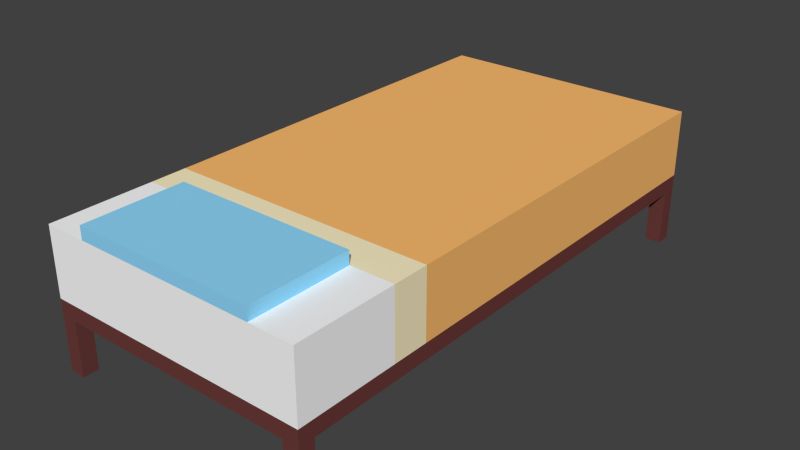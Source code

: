 # Source: bed.blend  (saved by Blender 2.75.0; exported with 4.5.12 LTS)
import bpy
from mathutils import Matrix  # noqa: F401  (used for matrix-valued properties, if any)

bpy.ops.wm.read_factory_settings(use_empty=True)
scene = bpy.context.scene
scene.name = 'Scene'

# ---- collections
col_collection_1 = bpy.data.collections.new('Collection 1'); scene.collection.children.link(col_collection_1)

# ---- materials (node trees are filled in below, after node groups)
mat_pillow = bpy.data.materials.new('Pillow')
mat_pillow.alpha_threshold = 0.0
mat_pillow.use_transparent_shadow = False
mat_pillow.diffuse_color = (0.2874, 0.7084, 1.0, 1.0)
mat_pillow.roughness = 0.5
mat_pillow.specular_intensity = 0.0
mat_sheet = bpy.data.materials.new('Sheet')
mat_sheet.alpha_threshold = 0.0
mat_sheet.use_transparent_shadow = False
mat_sheet.diffuse_color = (1.0, 1.0, 1.0, 1.0)
mat_sheet.roughness = 0.5
mat_sheet.specular_intensity = 0.0
mat_kakemono = bpy.data.materials.new('Kakemono')
mat_kakemono.alpha_threshold = 0.0
mat_kakemono.use_transparent_shadow = False
mat_kakemono.diffuse_color = (1.0, 0.5149, 0.162, 1.0)
mat_kakemono.roughness = 0.5
mat_kakemono.specular_intensity = 0.0
mat_kakemono_eri = bpy.data.materials.new('Kakemono-eri')
mat_kakemono_eri.alpha_threshold = 0.0
mat_kakemono_eri.use_transparent_shadow = False
mat_kakemono_eri.diffuse_color = (1.0, 0.8879, 0.5776, 1.0)
mat_kakemono_eri.roughness = 0.5
mat_kakemono_eri.specular_intensity = 0.0
mat_leg = bpy.data.materials.new('Leg')
mat_leg.alpha_threshold = 0.0
mat_leg.use_transparent_shadow = False
mat_leg.diffuse_color = (0.1523, 0.04624, 0.04223, 1.0)
mat_leg.roughness = 0.5
mat_leg.specular_intensity = 0.0

# ---- material node trees

# ---- world
world_world = bpy.data.worlds.new('World'); scene.world = world_world
world_world.color = (0.05088, 0.05088, 0.05088)
world_world.use_sun_shadow = False
world_world.sun_shadow_jitter_overblur = 0.0
world_world.cycles.sampling_method = 'MANUAL'
world_world.cycles.sample_map_resolution = 256

# ---- meshes
me_003 = bpy.data.meshes.new('立方体.003')
me_003.from_pydata([(-0.35, -0.195, -0.025), (-0.35, -0.195, 0.025), (-0.35, 0.195, -0.025), (-0.35, 0.195, 0.025), (0.35, -0.195, -0.025), (0.35, -0.195, 0.025), (0.35, 0.195, -0.025), (0.35, 0.195, 0.025)], [], [(1, 3, 2, 0), (3, 7, 6, 2), (7, 5, 4, 6), (5, 1, 0, 4), (0, 2, 6, 4), (5, 7, 3, 1)])
me_003.materials.append(mat_pillow)
me_003.use_remesh_preserve_volume = False
me_003.use_remesh_preserve_attributes = False
me_003.use_mirror_vertex_groups = False
me_003.update()
me_001 = bpy.data.meshes.new('立方体.001')
me_001.from_pydata([(-0.515, -1.03, -0.13), (-0.515, -1.03, 0.13), (-0.515, 1.03, -0.13), (-0.515, 1.03, 0.13), (0.515, -1.03, -0.13), (0.515, -1.03, 0.13), (0.515, 1.03, -0.13), (0.515, 1.03, 0.13), (-0.515, -0.64, 0.13), (-0.515, -0.5, 0.13), (-0.515, -0.5, -0.13), (-0.515, -0.64, -0.13), (0.515, -0.5, 0.13), (0.515, -0.64, 0.13), (0.515, -0.64, -0.13), (0.515, -0.5, -0.13)], [], [(9, 3, 2, 10), (3, 7, 6, 2), (13, 5, 4, 14), (5, 1, 0, 4), (10, 2, 6, 15), (12, 7, 3, 9), (5, 13, 8, 1), (13, 12, 9, 8), (0, 11, 14, 4), (11, 10, 15, 14), (7, 12, 15, 6), (12, 13, 14, 15), (1, 8, 11, 0), (8, 9, 10, 11)])
me_001.polygons.foreach_set('material_index', [1, 1, 0, 0, 0, 1, 0, 2, 0, 0, 1, 2, 0, 2])
me_001.materials.append(mat_sheet)
me_001.materials.append(mat_kakemono)
me_001.materials.append(mat_kakemono_eri)
me_001.use_remesh_preserve_volume = False
me_001.use_remesh_preserve_attributes = False
me_001.use_mirror_vertex_groups = False
me_001.update()
me_x = bpy.data.meshes.new('立方体')
me_x.from_pydata([(-0.515, -1.03, 0.03628), (-0.515, 1.03, 0.03628), (-0.515, 1.03, -0.2337), (-0.515, 0.97, -0.2337), (-0.515, 0.97, -0.02372), (-0.515, -0.97, -0.02372), (-0.515, -0.97, -0.2337), (-0.515, -1.03, -0.2337), (0.515, -1.03, 0.03628), (-0.455, -1.03, -0.2337), (-0.455, -1.03, -0.02372), (0.455, -1.03, -0.02372), (0.455, -1.03, -0.2337), (0.515, -1.03, -0.2337), (0.515, 1.03, 0.03628), (0.515, 1.03, -0.2337), (0.455, 1.03, -0.2337), (0.455, 1.03, -0.02372), (-0.455, 1.03, -0.02372), (-0.455, 1.03, -0.2337), (-0.455, 0.97, -0.2337), (-0.455, 0.97, -0.02372), (-0.455, -0.97, -0.02372), (-0.455, -0.97, -0.2337), (0.515, -0.97, -0.2337), (0.515, -0.97, -0.02372), (0.515, 0.97, -0.02372), (0.515, 0.97, -0.2337), (0.455, -0.97, -0.2337), (0.455, 0.97, -0.2337), (0.455, -0.97, -0.02372), (0.455, 0.97, -0.02372)], [], [(0, 1, 2, 3, 4, 5, 6, 7), (8, 0, 7, 9, 10, 11, 12, 13), (8, 14, 1, 0), (1, 14, 15, 16, 17, 18, 19, 2), (3, 2, 19, 20), (4, 3, 20, 21), (22, 5, 4, 21), (23, 6, 5, 22), (7, 6, 23, 9), (14, 8, 13, 24, 25, 26, 27, 15), (28, 24, 13, 12), (16, 15, 27, 29), (25, 24, 28, 30), (26, 25, 30, 31), (29, 27, 26, 31), (30, 22, 21, 31), (10, 9, 23, 22), (11, 10, 22, 30), (30, 28, 12, 11), (21, 20, 19, 18), (31, 21, 18, 17), (17, 16, 29, 31)])
me_x.materials.append(mat_leg)
me_x.use_remesh_preserve_volume = False
me_x.use_remesh_preserve_attributes = False
me_x.use_mirror_vertex_groups = False
me_x.update()

# ---- objects
ob_pillow = bpy.data.objects.new('Pillow', me_003)
ob_huton = bpy.data.objects.new('Huton', me_001)
ob_leg = bpy.data.objects.new('Leg', me_x)

# ---- transforms, parenting, visibility, modifiers, constraints
ob_pillow.location = (0.0, -0.835, 0.555)
ob_pillow.lineart.crease_threshold = 0.0
ob_huton.location = (6.368e-10, 1.783e-08, 0.4)
ob_huton.lineart.crease_threshold = 0.0
ob_leg.location = (1.45e-09, 7.735e-10, 0.2337)
ob_leg.lineart.crease_threshold = 0.0

# ---- collection membership
col_collection_1.objects.link(ob_pillow)
col_collection_1.objects.link(ob_huton)
col_collection_1.objects.link(ob_leg)

# ---- scene / render settings (as saved in the file)
scene.frame_start = 1; scene.frame_end = 250; scene.frame_set(1)
scene.render.engine = 'BLENDER_EEVEE_NEXT'
scene.render.resolution_percentage = 50
scene.render.dither_intensity = 0.0
scene.cycles.use_denoising = False
scene.cycles.samples = 1024
scene.cycles.sampling_pattern = 'TABULATED_SOBOL'
scene.cycles.light_sampling_threshold = 0.0
scene.cycles.use_adaptive_sampling = False
scene.cycles.use_light_tree = False
scene.cycles.blur_glossy = 0.0
scene.cycles.pixel_filter_type = 'GAUSSIAN'
scene.cycles.sample_clamp_indirect = 0.0
scene.view_settings.view_transform = 'Standard'
bpy.context.view_layer.update()

# ---- added for rendering (the .blend has no active camera and no usable light): camera, sun
cam_auto = bpy.data.cameras.new('AutoCamera')
cam_auto.lens = 50.0
cam_auto.sensor_width = 36.0
cam_auto.clip_end = 1000.0
ob_auto_camera = bpy.data.objects.new('AutoCamera', cam_auto)
scene.collection.objects.link(ob_auto_camera)
ob_auto_camera.location = (2.19746, -2.63695, 2.04797)
ob_auto_camera.rotation_euler = (1.09748, -7.21219e-08, 0.694738)
scene.camera = ob_auto_camera
light_auto_sun = bpy.data.lights.new('AutoSun', 'SUN')
light_auto_sun.energy = 3.0
light_auto_sun.angle = 0.0523599
ob_auto_sun = bpy.data.objects.new('AutoSun', light_auto_sun)
scene.collection.objects.link(ob_auto_sun)
ob_auto_sun.rotation_euler = (0.872665, 0.174533, 0.523599)
bpy.context.view_layer.update()

